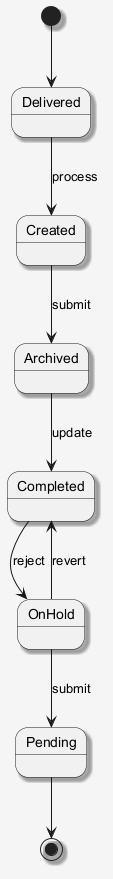

The diagram above was rendered by PlantUML. Its source (embedded in the PNG):
@startuml
skinparam shadowing false
skinparam backgroundColor #F5F5F5
skinparam shadowing true
[*] --> Delivered
Delivered --> Created : process
Created --> Archived : submit
Archived --> Completed : update
Completed --> OnHold : reject
OnHold --> Pending : submit
OnHold --> Completed : revert
Pending --> [*]
@enduml